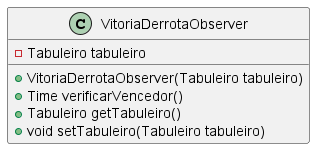

The diagram above was rendered by PlantUML. Its source (embedded in the PNG):
@startuml
skinparam linetype ortho

class VitoriaDerrotaObserver {
    - Tabuleiro tabuleiro
    + VitoriaDerrotaObserver(Tabuleiro tabuleiro)
    + Time verificarVencedor()
    + Tabuleiro getTabuleiro()
    + void setTabuleiro(Tabuleiro tabuleiro)
}

@enduml